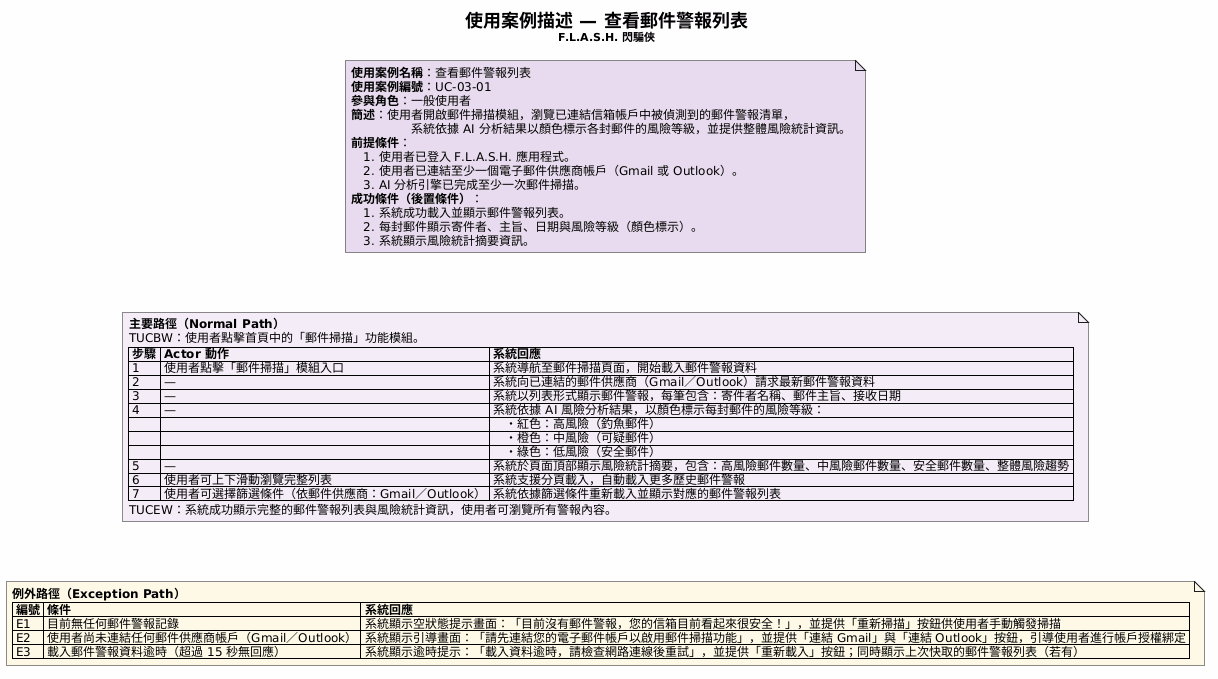

The diagram above was rendered by PlantUML. Its source (embedded in the PNG):
@startuml
skinparam backgroundColor #FEFEFE
skinparam defaultFontName "Microsoft JhengHei"
skinparam defaultFontSize 12

title <size:18><b>使用案例描述 — 查看郵件警報列表</b></size>\n<size:11>F.L.A.S.H. 閃騙俠</size>

note as N1 #E8DAEF
**使用案例名稱**：查看郵件警報列表
**使用案例編號**：UC-03-01
**參與角色**：一般使用者
**簡述**：使用者開啟郵件掃描模組，瀏覽已連結信箱帳戶中被偵測到的郵件警報清單，
　　　　　系統依據 AI 分析結果以顏色標示各封郵件的風險等級，並提供整體風險統計資訊。
**前提條件**：
　1. 使用者已登入 F.L.A.S.H. 應用程式。
　2. 使用者已連結至少一個電子郵件供應商帳戶（Gmail 或 Outlook）。
　3. AI 分析引擎已完成至少一次郵件掃描。
**成功條件（後置條件）**：
　1. 系統成功載入並顯示郵件警報列表。
　2. 每封郵件顯示寄件者、主旨、日期與風險等級（顏色標示）。
　3. 系統顯示風險統計摘要資訊。
end note

note as N2 #F4ECF7
**主要路徑（Normal Path）**
TUCBW：使用者點擊首頁中的「郵件掃描」功能模組。
| **步驟** | **Actor 動作** | **系統回應** |
| 1 | 使用者點擊「郵件掃描」模組入口 | 系統導航至郵件掃描頁面，開始載入郵件警報資料 |
| 2 | — | 系統向已連結的郵件供應商（Gmail／Outlook）請求最新郵件警報資料 |
| 3 | — | 系統以列表形式顯示郵件警報，每筆包含：寄件者名稱、郵件主旨、接收日期 |
| 4 | — | 系統依據 AI 風險分析結果，以顏色標示每封郵件的風險等級： |
|   |   | 　・紅色：高風險（釣魚郵件） |
|   |   | 　・橙色：中風險（可疑郵件） |
|   |   | 　・綠色：低風險（安全郵件） |
| 5 | — | 系統於頁面頂部顯示風險統計摘要，包含：高風險郵件數量、中風險郵件數量、安全郵件數量、整體風險趨勢 |
| 6 | 使用者可上下滑動瀏覽完整列表 | 系統支援分頁載入，自動載入更多歷史郵件警報 |
| 7 | 使用者可選擇篩選條件（依郵件供應商：Gmail／Outlook） | 系統依據篩選條件重新載入並顯示對應的郵件警報列表 |
TUCEW：系統成功顯示完整的郵件警報列表與風險統計資訊，使用者可瀏覽所有警報內容。
end note

note as N3 #FEF9E7
**例外路徑（Exception Path）**
| **編號** | **條件** | **系統回應** |
| E1 | 目前無任何郵件警報記錄 | 系統顯示空狀態提示畫面：「目前沒有郵件警報，您的信箱目前看起來很安全！」，並提供「重新掃描」按鈕供使用者手動觸發掃描 |
| E2 | 使用者尚未連結任何郵件供應商帳戶（Gmail／Outlook） | 系統顯示引導畫面：「請先連結您的電子郵件帳戶以啟用郵件掃描功能」，並提供「連結 Gmail」與「連結 Outlook」按鈕，引導使用者進行帳戶授權綁定 |
| E3 | 載入郵件警報資料逾時（超過 15 秒無回應） | 系統顯示逾時提示：「載入資料逾時，請檢查網路連線後重試」，並提供「重新載入」按鈕；同時顯示上次快取的郵件警報列表（若有） |
end note

N1 -[hidden]-> N2
N2 -[hidden]-> N3
@enduml